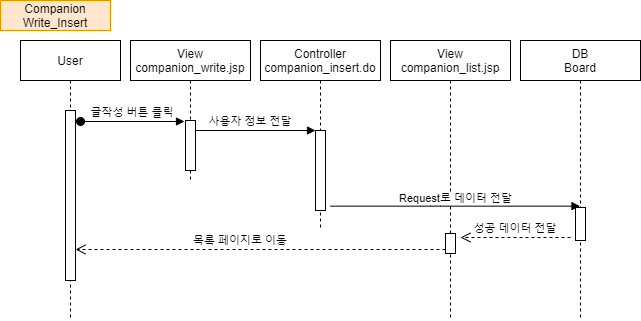

The diagram above was exported from draw.io. Its source (the exported page's mxGraphModel, read from the mxfile embedded in the PNG):
<mxGraphModel dx="1038" dy="491" grid="1" gridSize="10" guides="1" tooltips="1" connect="1" arrows="1" fold="1" page="1" pageScale="1" pageWidth="850" pageHeight="1100" math="0" shadow="0">
  <root>
    <mxCell id="Z3uKuRkp133FUdlhj0eD-0" />
    <mxCell id="Z3uKuRkp133FUdlhj0eD-1" parent="Z3uKuRkp133FUdlhj0eD-0" />
    <mxCell id="Z3uKuRkp133FUdlhj0eD-6" value="User" style="shape=umlLifeline;perimeter=lifelinePerimeter;container=1;collapsible=0;recursiveResize=0;rounded=0;shadow=0;strokeWidth=1;" parent="Z3uKuRkp133FUdlhj0eD-1" vertex="1">
      <mxGeometry x="60" y="80" width="100" height="280" as="geometry" />
    </mxCell>
    <mxCell id="Z3uKuRkp133FUdlhj0eD-7" value="" style="points=[];perimeter=orthogonalPerimeter;rounded=0;shadow=0;strokeWidth=1;" parent="Z3uKuRkp133FUdlhj0eD-6" vertex="1">
      <mxGeometry x="45" y="70" width="10" height="170" as="geometry" />
    </mxCell>
    <mxCell id="Z3uKuRkp133FUdlhj0eD-8" value="Controller&#10;companion_insert.do" style="shape=umlLifeline;perimeter=lifelinePerimeter;container=1;collapsible=0;recursiveResize=0;rounded=0;shadow=0;strokeWidth=1;" parent="Z3uKuRkp133FUdlhj0eD-1" vertex="1">
      <mxGeometry x="300" y="80" width="120" height="190" as="geometry" />
    </mxCell>
    <mxCell id="Z3uKuRkp133FUdlhj0eD-9" value="" style="points=[];perimeter=orthogonalPerimeter;rounded=0;shadow=0;strokeWidth=1;" parent="Z3uKuRkp133FUdlhj0eD-8" vertex="1">
      <mxGeometry x="55" y="90" width="10" height="80" as="geometry" />
    </mxCell>
    <mxCell id="Z3uKuRkp133FUdlhj0eD-10" value="사용자 정보 전달" style="verticalAlign=bottom;endArrow=block;entryX=0;entryY=0;shadow=0;strokeWidth=1;labelBackgroundColor=none;" parent="Z3uKuRkp133FUdlhj0eD-1" source="Z3uKuRkp133FUdlhj0eD-19" target="Z3uKuRkp133FUdlhj0eD-9" edge="1">
      <mxGeometry x="-0.0833" relative="1" as="geometry">
        <mxPoint x="240" y="160" as="sourcePoint" />
        <mxPoint as="offset" />
      </mxGeometry>
    </mxCell>
    <mxCell id="Z3uKuRkp133FUdlhj0eD-13" value="DB&#10;Board" style="shape=umlLifeline;perimeter=lifelinePerimeter;container=1;collapsible=0;recursiveResize=0;rounded=0;shadow=0;strokeWidth=1;" parent="Z3uKuRkp133FUdlhj0eD-1" vertex="1">
      <mxGeometry x="560" y="80" width="120" height="280" as="geometry" />
    </mxCell>
    <mxCell id="Z3uKuRkp133FUdlhj0eD-14" value="" style="points=[];perimeter=orthogonalPerimeter;rounded=0;shadow=0;strokeWidth=1;" parent="Z3uKuRkp133FUdlhj0eD-13" vertex="1">
      <mxGeometry x="55" y="167" width="10" height="33" as="geometry" />
    </mxCell>
    <mxCell id="Z3uKuRkp133FUdlhj0eD-17" value="성공 데이터 전달" style="verticalAlign=bottom;endArrow=open;dashed=1;endSize=8;shadow=0;strokeWidth=1;" parent="Z3uKuRkp133FUdlhj0eD-1" edge="1">
      <mxGeometry relative="1" as="geometry">
        <mxPoint x="500" y="277" as="targetPoint" />
        <mxPoint x="610" y="277" as="sourcePoint" />
      </mxGeometry>
    </mxCell>
    <mxCell id="Z3uKuRkp133FUdlhj0eD-18" value="View&#10;companion_write.jsp" style="shape=umlLifeline;perimeter=lifelinePerimeter;container=1;collapsible=0;recursiveResize=0;rounded=0;shadow=0;strokeWidth=1;" parent="Z3uKuRkp133FUdlhj0eD-1" vertex="1">
      <mxGeometry x="170" y="80" width="120" height="140" as="geometry" />
    </mxCell>
    <mxCell id="Z3uKuRkp133FUdlhj0eD-19" value="" style="points=[];perimeter=orthogonalPerimeter;rounded=0;shadow=0;strokeWidth=1;" parent="Z3uKuRkp133FUdlhj0eD-18" vertex="1">
      <mxGeometry x="55" y="80" width="10" height="50" as="geometry" />
    </mxCell>
    <mxCell id="Z3uKuRkp133FUdlhj0eD-20" value="View&#10;companion_list.jsp" style="shape=umlLifeline;perimeter=lifelinePerimeter;container=1;collapsible=0;recursiveResize=0;rounded=0;shadow=0;strokeWidth=1;" parent="Z3uKuRkp133FUdlhj0eD-1" vertex="1">
      <mxGeometry x="430" y="80" width="120" height="280" as="geometry" />
    </mxCell>
    <mxCell id="Z3uKuRkp133FUdlhj0eD-21" value="" style="points=[];perimeter=orthogonalPerimeter;rounded=0;shadow=0;strokeWidth=1;" parent="Z3uKuRkp133FUdlhj0eD-20" vertex="1">
      <mxGeometry x="55" y="193" width="10" height="20" as="geometry" />
    </mxCell>
    <mxCell id="Z3uKuRkp133FUdlhj0eD-22" value="글작성 버튼 클릭" style="verticalAlign=bottom;startArrow=oval;endArrow=block;startSize=8;shadow=0;strokeWidth=1;" parent="Z3uKuRkp133FUdlhj0eD-1" edge="1">
      <mxGeometry relative="1" as="geometry">
        <mxPoint x="120" y="161" as="sourcePoint" />
        <mxPoint x="224" y="161" as="targetPoint" />
      </mxGeometry>
    </mxCell>
    <mxCell id="Z3uKuRkp133FUdlhj0eD-23" value="Companion Write_Insert" style="rounded=0;whiteSpace=wrap;html=1;fillColor=#ffe6cc;strokeColor=#d79b00;" parent="Z3uKuRkp133FUdlhj0eD-1" vertex="1">
      <mxGeometry x="40" y="40" width="110" height="30" as="geometry" />
    </mxCell>
    <mxCell id="Z3uKuRkp133FUdlhj0eD-30" value="목록 페이지로 이동" style="verticalAlign=bottom;endArrow=open;dashed=1;endSize=8;shadow=0;strokeWidth=1;" parent="Z3uKuRkp133FUdlhj0eD-1" edge="1">
      <mxGeometry x="0.1081" relative="1" as="geometry">
        <mxPoint x="115" y="289" as="targetPoint" />
        <mxPoint x="485" y="289" as="sourcePoint" />
        <mxPoint as="offset" />
      </mxGeometry>
    </mxCell>
    <mxCell id="Z3uKuRkp133FUdlhj0eD-15" value="" style="verticalAlign=bottom;endArrow=block;shadow=0;strokeWidth=1;" parent="Z3uKuRkp133FUdlhj0eD-1" target="Z3uKuRkp133FUdlhj0eD-13" edge="1">
      <mxGeometry relative="1" as="geometry">
        <mxPoint x="370" y="245.66" as="sourcePoint" />
        <mxPoint x="630" y="245.65999999999997" as="targetPoint" />
        <Array as="points">
          <mxPoint x="470" y="245.66" />
        </Array>
      </mxGeometry>
    </mxCell>
    <mxCell id="Z3uKuRkp133FUdlhj0eD-16" value="Request로 데이터 전달" style="edgeLabel;html=1;align=center;verticalAlign=middle;resizable=0;points=[];" parent="Z3uKuRkp133FUdlhj0eD-15" vertex="1" connectable="0">
      <mxGeometry x="-0.0042" y="3" relative="1" as="geometry">
        <mxPoint y="-5" as="offset" />
      </mxGeometry>
    </mxCell>
  </root>
</mxGraphModel>